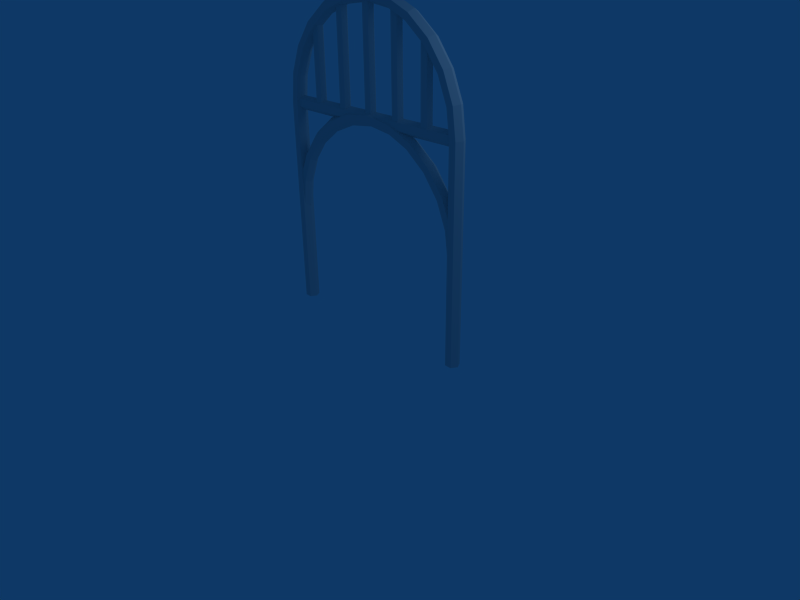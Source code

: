 # Source: portal.blend  (saved by Blender 2.49.2; exported with 4.5.12 LTS)
import bpy
from mathutils import Matrix  # noqa: F401  (used for matrix-valued properties, if any)

bpy.ops.wm.read_factory_settings(use_empty=True)
scene = bpy.context.scene
scene.name = 'Scene'

# ---- collections
col_collection_1 = bpy.data.collections.new('Collection 1'); scene.collection.children.link(col_collection_1)

# ---- world
world_world = bpy.data.worlds.new('World'); scene.world = world_world
world_world.color = (0.05656, 0.2208, 0.4)
world_world.use_sun_shadow = False
world_world.sun_shadow_jitter_overblur = 0.0
world_world.cycles.sampling_method = 'MANUAL'
world_world.cycles.sample_map_resolution = 256

# ---- cameras
cam_camera = bpy.data.cameras.new('Camera')
cam_camera.passepartout_alpha = 0.2
cam_camera.clip_end = 100.0
cam_camera.lens = 35.0
cam_camera.ortho_scale = 7.314
cam_camera.show_passepartout = False
cam_camera.show_safe_areas = True
cam_camera.dof.focus_distance = 0.0
cam_camera.dof.aperture_fstop = 128.0

# ---- lights
light_spot = bpy.data.lights.new('Spot', 'POINT')
light_spot.transmission_factor = 0.0
light_spot.cutoff_distance = 30.0
light_spot.energy = 100.0
light_spot.shadow_buffer_clip_start = 1.001
light_spot.shadow_soft_size = 1.0
light_spot.shadow_maximum_resolution = 0.006
light_spot.use_absolute_resolution = True
light_spot.cycles.use_multiple_importance_sampling = False

# ---- meshes
me_torus_002 = bpy.data.meshes.new('Torus.002')
me_torus_002.from_pydata([(1.6, -3.0, -1.311e-07), (1.55, -3.0, 0.0866), (1.45, -3.0, 0.0866), (1.4, -3.0, -1.311e-07), (1.45, -3.0, -0.0866), (1.55, -3.0, -0.0866), (-1.6, -3.0, -1.311e-07), (-1.55, -3.0, 0.0866), (-1.45, -3.0, 0.0866), (-1.4, -3.0, -1.311e-07), (-1.45, -3.0, -0.0866), (-1.55, -3.0, -0.0866), (-1.545, -3.414, -1.311e-07), (-1.497, -3.401, 0.0866), (-1.401, -3.375, 0.0866), (-1.352, -3.362, -1.311e-07), (-1.401, -3.375, -0.0866), (-1.497, -3.401, -0.0866), (-1.386, -3.8, -1.311e-07), (-1.342, -3.775, 0.0866), (-1.256, -3.725, 0.0866), (-1.212, -3.7, -1.311e-07), (-1.256, -3.725, -0.0866), (-1.342, -3.775, -0.0866), (-1.131, -4.131, -1.311e-07), (-1.096, -4.096, 0.0866), (-1.025, -4.025, 0.0866), (-0.9899, -3.99, -1.311e-07), (-1.025, -4.025, -0.0866), (-1.096, -4.096, -0.0866), (-0.8, -4.386, -1.311e-07), (-0.775, -4.342, 0.0866), (-0.725, -4.256, 0.0866), (-0.7, -4.212, -1.311e-07), (-0.725, -4.256, -0.0866), (-0.775, -4.342, -0.0866), (-0.4141, -4.545, -1.311e-07), (-0.4012, -4.497, 0.0866), (-0.3753, -4.401, 0.0866), (-0.3623, -4.352, -1.311e-07), (-0.3753, -4.401, -0.0866), (-0.4012, -4.497, -0.0866), (1.908e-08, -4.6, -1.311e-07), (1.848e-08, -4.55, 0.0866), (1.729e-08, -4.45, 0.0866), (1.669e-08, -4.4, -1.311e-07), (1.729e-08, -4.45, -0.0866), (1.848e-08, -4.55, -0.0866), (0.4141, -4.545, -1.311e-07), (0.4012, -4.497, 0.0866), (0.3753, -4.401, 0.0866), (0.3623, -4.352, -1.311e-07), (0.3753, -4.401, -0.0866), (0.4012, -4.497, -0.0866), (0.8, -4.386, -1.311e-07), (0.775, -4.342, 0.0866), (0.725, -4.256, 0.0866), (0.7, -4.212, -1.311e-07), (0.725, -4.256, -0.0866), (0.775, -4.342, -0.0866), (1.131, -4.131, -1.311e-07), (1.096, -4.096, 0.0866), (1.025, -4.025, 0.0866), (0.9899, -3.99, -1.311e-07), (1.025, -4.025, -0.0866), (1.096, -4.096, -0.0866), (1.386, -3.8, -1.311e-07), (1.342, -3.775, 0.0866), (1.256, -3.725, 0.0866), (1.212, -3.7, -1.311e-07), (1.256, -3.725, -0.0866), (1.342, -3.775, -0.0866), (1.545, -3.414, -1.311e-07), (1.497, -3.401, 0.0866), (1.401, -3.375, 0.0866), (1.352, -3.362, -1.311e-07), (1.401, -3.375, -0.0866), (1.497, -3.401, -0.0866), (1.6, 0.0, 0.0), (1.55, 0.0, 0.0866), (1.45, 0.0, 0.0866), (1.4, 0.0, 0.0), (1.45, 0.0, -0.0866), (1.55, 0.0, -0.0866), (-1.6, -2.384e-07, 0.0), (-1.55, -2.384e-07, 0.0866), (-1.45, -2.384e-07, 0.0866), (-1.4, -2.384e-07, 0.0), (-1.45, -2.384e-07, -0.0866), (-1.55, -2.384e-07, -0.0866), (-1.496, -3.05, -0.05782), (-1.496, -2.95, -0.05782), (-1.496, -2.9, -1.221e-07), (-1.496, -2.95, 0.05782), (-1.496, -3.05, 0.05782), (-1.496, -3.1, -1.309e-07), (1.496, -3.05, -0.05782), (1.496, -2.95, -0.05782), (1.496, -2.9, -1.221e-07), (1.496, -2.95, 0.05782), (1.496, -3.05, 0.05782), (1.496, -3.1, -1.309e-07), (-0.1, -4.5, -1.983e-07), (-0.05, -4.5, 0.0494), (0.05, -4.5, 0.0494), (0.1, -4.5, -1.983e-07), (0.05, -4.5, -0.0494), (-0.05, -4.5, -0.0494), (-0.1, -3.0, -1.327e-07), (-0.05, -3.0, 0.0494), (0.05, -3.0, 0.0494), (0.1, -3.0, -1.327e-07), (0.05, -3.0, -0.0494), (-0.05, -3.0, -0.0494), (-0.55, -3.0, -0.0494), (-0.45, -3.0, -0.0494), (-0.4, -3.0, -1.327e-07), (-0.45, -3.0, 0.0494), (-0.55, -3.0, 0.0494), (-0.6, -3.0, -1.327e-07), (-0.55, -4.418, -0.0494), (-0.45, -4.418, -0.0494), (-0.4, -4.418, -1.947e-07), (-0.45, -4.418, 0.0494), (-0.55, -4.418, 0.0494), (-0.6, -4.418, -1.947e-07), (0.4, -4.418, -1.947e-07), (0.45, -4.418, 0.0494), (0.55, -4.418, 0.0494), (0.6, -4.418, -1.947e-07), (0.55, -4.418, -0.0494), (0.45, -4.418, -0.0494), (0.4, -3.0, -1.327e-07), (0.45, -3.0, 0.0494), (0.55, -3.0, 0.0494), (0.6, -3.0, -1.327e-07), (0.55, -3.0, -0.0494), (0.45, -3.0, -0.0494), (0.95, -3.0, -0.0494), (1.05, -3.0, -0.0494), (1.1, -3.0, -1.327e-07), (1.05, -3.0, 0.0494), (0.95, -3.0, 0.0494), (0.9, -3.0, -1.327e-07), (0.95, -4.107, -0.0494), (1.05, -4.107, -0.0494), (1.1, -4.107, -1.811e-07), (1.05, -4.107, 0.0494), (0.95, -4.107, 0.0494), (0.9, -4.107, -1.811e-07), (-1.1, -4.107, -1.811e-07), (-1.05, -4.107, 0.0494), (-0.95, -4.107, 0.0494), (-0.9, -4.107, -1.811e-07), (-0.95, -4.107, -0.0494), (-1.05, -4.107, -0.0494), (-1.1, -3.0, -1.327e-07), (-1.05, -3.0, 0.0494), (-0.95, -3.0, 0.0494), (-0.9, -3.0, -1.327e-07), (-0.95, -3.0, -0.0494), (-1.05, -3.0, -0.0494), (1.494, -1.901, -0.07314), (1.397, -1.875, -0.07314), (1.349, -1.862, -6.283e-08), (1.397, -1.875, 0.07314), (1.494, -1.901, 0.07314), (1.542, -1.914, -6.318e-08), (1.339, -2.275, -0.07314), (1.253, -2.225, -0.07314), (1.21, -2.2, -6.513e-08), (1.253, -2.225, 0.07314), (1.339, -2.275, 0.07314), (1.382, -2.3, -6.581e-08), (1.093, -2.596, -0.07314), (1.023, -2.525, -0.07314), (0.9876, -2.49, -6.71e-08), (1.023, -2.525, 0.07314), (1.093, -2.596, 0.07314), (1.129, -2.631, -6.806e-08), (0.7732, -2.842, -0.07314), (0.7233, -2.756, -0.07314), (0.6983, -2.712, -6.861e-08), (0.7233, -2.756, 0.07314), (0.7732, -2.842, 0.07314), (0.7981, -2.886, -6.978e-08), (0.4002, -2.997, -0.07314), (0.3744, -2.901, -0.07314), (0.3615, -2.852, -6.956e-08), (0.3744, -2.901, 0.07314), (0.4002, -2.997, 0.07314), (0.4131, -3.045, -7.087e-08), (1.817e-08, -3.05, -0.07314), (1.698e-08, -2.95, -0.07314), (1.639e-08, -2.9, -6.988e-08), (1.698e-08, -2.95, 0.07314), (1.817e-08, -3.05, 0.07314), (1.877e-08, -3.1, -7.124e-08), (-0.4002, -2.997, -0.07314), (-0.3744, -2.901, -0.07314), (-0.3615, -2.852, -6.956e-08), (-0.3744, -2.901, 0.07314), (-0.4002, -2.997, 0.07314), (-0.4131, -3.045, -7.087e-08), (-0.7732, -2.842, -0.07314), (-0.7233, -2.756, -0.07314), (-0.6983, -2.712, -6.861e-08), (-0.7233, -2.756, 0.07314), (-0.7732, -2.842, 0.07314), (-0.7981, -2.886, -6.978e-08), (-1.093, -2.596, -0.07314), (-1.023, -2.525, -0.07314), (-0.9876, -2.49, -6.71e-08), (-1.023, -2.525, 0.07314), (-1.093, -2.596, 0.07314), (-1.129, -2.631, -6.806e-08), (-1.339, -2.275, -0.07314), (-1.253, -2.225, -0.07314), (-1.21, -2.2, -6.513e-08), (-1.253, -2.225, 0.07314), (-1.339, -2.275, 0.07314), (-1.382, -2.3, -6.581e-08), (-1.494, -1.901, -0.07314), (-1.397, -1.875, -0.07314), (-1.349, -1.862, -6.283e-08), (-1.397, -1.875, 0.07314), (-1.494, -1.901, 0.07314), (-1.542, -1.914, -6.318e-08), (-1.546, -1.5, -0.07314), (-1.447, -1.5, -0.07314), (-1.397, -1.5, -6.037e-08), (-1.447, -1.5, 0.07314), (-1.546, -1.5, 0.07314), (-1.596, -1.5, -6.037e-08), (1.546, -1.5, -0.07314), (1.447, -1.5, -0.07314), (1.397, -1.5, -6.037e-08), (1.447, -1.5, 0.07314), (1.546, -1.5, 0.07314), (1.596, -1.5, -6.037e-08)], [], [(12, 13, 7, 6), (13, 14, 8, 7), (14, 15, 9, 8), (15, 16, 10, 9), (16, 17, 11, 10), (17, 12, 6, 11), (18, 19, 13, 12), (19, 20, 14, 13), (20, 21, 15, 14), (21, 22, 16, 15), (22, 23, 17, 16), (23, 18, 12, 17), (24, 25, 19, 18), (25, 26, 20, 19), (26, 27, 21, 20), (27, 28, 22, 21), (28, 29, 23, 22), (29, 24, 18, 23), (30, 31, 25, 24), (31, 32, 26, 25), (32, 33, 27, 26), (33, 34, 28, 27), (34, 35, 29, 28), (35, 30, 24, 29), (36, 37, 31, 30), (37, 38, 32, 31), (38, 39, 33, 32), (39, 40, 34, 33), (40, 41, 35, 34), (41, 36, 30, 35), (42, 43, 37, 36), (43, 44, 38, 37), (44, 45, 39, 38), (45, 46, 40, 39), (46, 47, 41, 40), (47, 42, 36, 41), (48, 49, 43, 42), (49, 50, 44, 43), (50, 51, 45, 44), (51, 52, 46, 45), (52, 53, 47, 46), (53, 48, 42, 47), (54, 55, 49, 48), (55, 56, 50, 49), (56, 57, 51, 50), (57, 58, 52, 51), (58, 59, 53, 52), (59, 54, 48, 53), (60, 61, 55, 54), (61, 62, 56, 55), (62, 63, 57, 56), (63, 64, 58, 57), (64, 65, 59, 58), (65, 60, 54, 59), (66, 67, 61, 60), (67, 68, 62, 61), (68, 69, 63, 62), (69, 70, 64, 63), (70, 71, 65, 64), (71, 66, 60, 65), (72, 73, 67, 66), (73, 74, 68, 67), (74, 75, 69, 68), (75, 76, 70, 69), (76, 77, 71, 70), (77, 72, 66, 71), (0, 1, 73, 72), (1, 2, 74, 73), (2, 3, 75, 74), (3, 4, 76, 75), (4, 5, 77, 76), (5, 0, 72, 77), (1, 0, 78, 79), (2, 1, 79, 80), (4, 3, 81, 82), (5, 4, 82, 83), (6, 7, 85, 84), (7, 8, 86, 85), (8, 9, 87, 86), (9, 10, 88, 87), (11, 6, 84, 89), (10, 11, 89, 88), (3, 2, 80, 81), (0, 5, 83, 78), (97, 96, 90, 91), (96, 101, 95, 90), (98, 97, 91, 92), (99, 98, 92, 93), (100, 99, 93, 94), (101, 100, 94, 95), (102, 103, 109, 108), (103, 104, 110, 109), (104, 105, 111, 110), (105, 106, 112, 111), (107, 102, 108, 113), (106, 107, 113, 112), (121, 120, 114, 115), (120, 125, 119, 114), (122, 121, 115, 116), (123, 122, 116, 117), (124, 123, 117, 118), (125, 124, 118, 119), (126, 127, 133, 132), (127, 128, 134, 133), (128, 129, 135, 134), (129, 130, 136, 135), (131, 126, 132, 137), (130, 131, 137, 136), (145, 144, 138, 139), (144, 149, 143, 138), (146, 145, 139, 140), (147, 146, 140, 141), (148, 147, 141, 142), (149, 148, 142, 143), (150, 151, 157, 156), (151, 152, 158, 157), (152, 153, 159, 158), (153, 154, 160, 159), (155, 150, 156, 161), (154, 155, 161, 160), (234, 239, 167, 162), (235, 234, 162, 163), (236, 235, 163, 164), (237, 236, 164, 165), (238, 237, 165, 166), (239, 238, 166, 167), (162, 167, 173, 168), (163, 162, 168, 169), (164, 163, 169, 170), (165, 164, 170, 171), (166, 165, 171, 172), (167, 166, 172, 173), (168, 173, 179, 174), (169, 168, 174, 175), (170, 169, 175, 176), (171, 170, 176, 177), (172, 171, 177, 178), (173, 172, 178, 179), (174, 179, 185, 180), (175, 174, 180, 181), (176, 175, 181, 182), (177, 176, 182, 183), (178, 177, 183, 184), (179, 178, 184, 185), (180, 185, 191, 186), (181, 180, 186, 187), (182, 181, 187, 188), (183, 182, 188, 189), (184, 183, 189, 190), (185, 184, 190, 191), (186, 191, 197, 192), (187, 186, 192, 193), (188, 187, 193, 194), (189, 188, 194, 195), (190, 189, 195, 196), (191, 190, 196, 197), (192, 197, 203, 198), (193, 192, 198, 199), (194, 193, 199, 200), (195, 194, 200, 201), (196, 195, 201, 202), (197, 196, 202, 203), (198, 203, 209, 204), (199, 198, 204, 205), (200, 199, 205, 206), (201, 200, 206, 207), (202, 201, 207, 208), (203, 202, 208, 209), (204, 209, 215, 210), (205, 204, 210, 211), (206, 205, 211, 212), (207, 206, 212, 213), (208, 207, 213, 214), (209, 208, 214, 215), (210, 215, 221, 216), (211, 210, 216, 217), (212, 211, 217, 218), (213, 212, 218, 219), (214, 213, 219, 220), (215, 214, 220, 221), (216, 221, 227, 222), (217, 216, 222, 223), (218, 217, 223, 224), (219, 218, 224, 225), (220, 219, 225, 226), (221, 220, 226, 227), (222, 227, 233, 228), (223, 222, 228, 229), (224, 223, 229, 230), (225, 224, 230, 231), (226, 225, 231, 232), (227, 226, 232, 233)])
_uv = me_torus_002.uv_layers.new(name='UVTex')
_uv.uv.foreach_set('vector', [0.6815, 0.8372, 0.6926, 0.8326, 0.7194, 0.8543, 0.7092, 0.8597, 0.3752, 0.05292, 0.3861, 0.05927, 0.3805, 0.0904, 0.3692, 0.0862, 0.9626, 0.4313, 0.9501, 0.4309, 0.9491, 0.3843, 0.9617, 0.383, 0.61, 0.5076, 0.599, 0.503, 0.6242, 0.4828, 0.6344, 0.4881, 0.01677, 0.4274, 0.005943, 0.4339, 2.035e-05, 0.4006, 0.01123, 0.3962, 0.8994, 0.1305, 0.912, 0.1302, 0.9106, 0.1835, 0.898, 0.1822, 0.6589, 0.8029, 0.6707, 0.7993, 0.6926, 0.8326, 0.6815, 0.8372, 0.3927, 0.02635, 0.4025, 0.03442, 0.3861, 0.05927, 0.3752, 0.05292, 0.9562, 0.4769, 0.9439, 0.4749, 0.9501, 0.4309, 0.9626, 0.4313, 0.5902, 0.5374, 0.5784, 0.5338, 0.599, 0.503, 0.61, 0.5076, 0.03301, 0.4523, 0.0233, 0.4605, 0.005943, 0.4339, 0.01677, 0.4274, 0.8929, 0.08155, 0.9053, 0.07963, 0.912, 0.1302, 0.8994, 0.1305, 0.643, 0.7592, 0.6552, 0.757, 0.6707, 0.7993, 0.6589, 0.8029, 0.4206, 0.008302, 0.4286, 0.01753, 0.4025, 0.03442, 0.3927, 0.02635, 0.9428, 0.5169, 0.9309, 0.5135, 0.9439, 0.4749, 0.9562, 0.4769, 0.5762, 0.5755, 0.5639, 0.5733, 0.5784, 0.5338, 0.5902, 0.5374, 0.05884, 0.469, 0.05092, 0.4783, 0.0233, 0.4605, 0.03301, 0.4523, 0.8789, 0.03853, 0.8908, 0.03522, 0.9053, 0.07963, 0.8929, 0.08155, 0.6347, 0.709, 0.6473, 0.7084, 0.6552, 0.757, 0.643, 0.7592, 0.4569, 0.0, 0.4626, 0.009764, 0.4286, 0.01753, 0.4206, 0.008302, 0.9234, 0.5483, 0.9121, 0.5439, 0.9309, 0.5135, 0.9428, 0.5169, 0.5689, 0.6193, 0.5564, 0.6187, 0.5639, 0.5733, 0.5762, 0.5755, 0.09251, 0.4765, 0.0869, 0.4864, 0.05092, 0.4783, 0.05884, 0.469, 0.8584, 0.004407, 0.8696, 0.0, 0.8908, 0.03522, 0.8789, 0.03853, 0.6348, 0.6557, 0.6473, 0.6568, 0.6473, 0.7084, 0.6347, 0.709, 0.4992, 0.002012, 0.5021, 0.01165, 0.4626, 0.009764, 0.4569, 0.0, 0.5021, 0.01165, 0.4986, 0.02364, 0.4605, 0.02182, 0.4626, 0.009764, 0.569, 0.6658, 0.5564, 0.6669, 0.5564, 0.6187, 0.5689, 0.6193, 0.1317, 0.4743, 0.1288, 0.484, 0.0869, 0.4864, 0.09251, 0.4765, 0.1288, 0.484, 0.1325, 0.4959, 0.08923, 0.4984, 0.0869, 0.4864, 0.6431, 0.6031, 0.6554, 0.6058, 0.6473, 0.6568, 0.6348, 0.6557, 0.5446, 0.0142, 0.5446, 0.02305, 0.5021, 0.01165, 0.4992, 0.002012, 0.5446, 0.02305, 0.5396, 0.03465, 0.4986, 0.02364, 0.5021, 0.01165, 0.5763, 0.7119, 0.564, 0.7146, 0.5564, 0.6669, 0.569, 0.6658, 0.1738, 0.4625, 0.1738, 0.4713, 0.1288, 0.484, 0.1317, 0.4743, 0.1738, 0.4713, 0.1789, 0.4829, 0.1325, 0.4959, 0.1288, 0.484, 0.6591, 0.5546, 0.6709, 0.5588, 0.6554, 0.6058, 0.6431, 0.6031, 0.59, 0.03574, 0.587, 0.0432, 0.5446, 0.02305, 0.5446, 0.0142, 0.587, 0.0432, 0.5806, 0.0541, 0.5396, 0.03465, 0.5446, 0.02305, 0.5904, 0.7545, 0.5786, 0.7587, 0.564, 0.7146, 0.5763, 0.7119, 0.2158, 0.4418, 0.2187, 0.4493, 0.1738, 0.4713, 0.1738, 0.4625, 0.2187, 0.4493, 0.2253, 0.4601, 0.1789, 0.4829, 0.1738, 0.4713, 0.6818, 0.5136, 0.6929, 0.519, 0.6709, 0.5588, 0.6591, 0.5546, 0.6322, 0.06515, 0.6266, 0.07071, 0.587, 0.0432, 0.59, 0.03574, 0.6266, 0.07071, 0.6188, 0.08067, 0.5806, 0.0541, 0.587, 0.0432, 0.6103, 0.7905, 0.5993, 0.796, 0.5786, 0.7587, 0.5904, 0.7545, 0.255, 0.4139, 0.2607, 0.4194, 0.2187, 0.4493, 0.2158, 0.4418, 0.2607, 0.4194, 0.2686, 0.4293, 0.2253, 0.4601, 0.2187, 0.4493, 0.7095, 0.4828, 0.7197, 0.4892, 0.6929, 0.519, 0.6818, 0.5136, 0.6685, 0.1004, 0.6605, 0.1037, 0.6266, 0.07071, 0.6322, 0.06515, 0.6605, 0.1037, 0.6515, 0.1125, 0.6188, 0.08067, 0.6266, 0.07071, 0.6347, 0.8176, 0.6245, 0.8241, 0.5993, 0.796, 0.6103, 0.7905, 0.2887, 0.3804, 0.2966, 0.3836, 0.2607, 0.4194, 0.255, 0.4139, 0.2966, 0.3836, 0.3057, 0.3923, 0.2686, 0.4293, 0.2607, 0.4194, 0.972, 0.4876, 0.9843, 0.4852, 1.0, 0.5276, 0.9882, 0.5314, 0.6963, 0.1392, 0.6865, 0.14, 0.6605, 0.1037, 0.6685, 0.1004, 0.6865, 0.14, 0.6767, 0.1475, 0.6515, 0.1125, 0.6605, 0.1037, 0.5398, 0.5247, 0.5275, 0.5222, 0.5423, 0.4828, 0.5541, 0.4866, 0.3145, 0.3438, 0.3242, 0.3445, 0.2966, 0.3836, 0.2887, 0.3804, 0.3242, 0.3445, 0.3342, 0.3519, 0.3057, 0.3923, 0.2966, 0.3836, 0.9633, 0.4374, 0.9759, 0.4365, 0.9843, 0.4852, 0.972, 0.4876, 0.7138, 0.1788, 0.7029, 0.177, 0.6865, 0.14, 0.6963, 0.1392, 0.7029, 0.177, 0.6925, 0.1833, 0.6767, 0.1475, 0.6865, 0.14, 0.532, 0.5685, 0.5194, 0.5676, 0.5275, 0.5222, 0.5398, 0.5247, 0.3308, 0.3064, 0.3416, 0.3046, 0.3242, 0.3445, 0.3145, 0.3438, 0.3416, 0.3046, 0.3521, 0.3107, 0.3342, 0.3519, 0.3242, 0.3445, 0.9626, 0.3841, 0.9752, 0.3849, 0.9759, 0.4365, 0.9633, 0.4374, 0.7197, 0.2165, 0.7084, 0.2123, 0.7029, 0.177, 0.7138, 0.1788, 0.7084, 0.2123, 0.6978, 0.2174, 0.6925, 0.1833, 0.7029, 0.177, 0.5312, 0.6151, 0.5186, 0.6158, 0.5194, 0.5676, 0.532, 0.5685, 0.3363, 0.2709, 0.3475, 0.2666, 0.3416, 0.3046, 0.3308, 0.3064, 0.3475, 0.2666, 0.3582, 0.2715, 0.3521, 0.3107, 0.3416, 0.3046, 0.9752, 0.3849, 0.9626, 0.3841, 0.9873, 0.0, 0.9999, 0.0008203, 0.7084, 0.2123, 0.7197, 0.2165, 0.7194, 0.4819, 0.7081, 0.4777, 0.5186, 0.6158, 0.5312, 0.6151, 0.5544, 0.9992, 0.5418, 1.0, 0.3475, 0.2666, 0.3363, 0.2709, 0.3363, 0.00432, 0.3475, 0.0, 0.3586, 0.09127, 0.3692, 0.0862, 0.3689, 0.3516, 0.3582, 0.3567, 0.3692, 0.0862, 0.3805, 0.0904, 0.3802, 0.3558, 0.3689, 0.3516, 0.9617, 0.383, 0.9491, 0.3843, 0.912, 0.001252, 0.9246, 0.0, 0.02196, 0.4012, 0.01123, 0.3962, 0.01121, 0.1296, 0.02194, 0.1345, 0.898, 0.1822, 0.9106, 0.1835, 0.8708, 0.5663, 0.8583, 0.5649, 0.01123, 0.3962, 2.035e-05, 0.4006, 0.0, 0.1339, 0.01121, 0.1296, 0.6978, 0.2174, 0.7084, 0.2123, 0.7081, 0.4777, 0.6975, 0.4828, 0.3582, 0.2715, 0.3475, 0.2666, 0.3475, 0.0, 0.3582, 0.004925, 0.3404, 0.4984, 0.3486, 0.5016, 0.3481, 0.8649, 0.3399, 0.8617, 0.3486, 0.5016, 0.3582, 0.5016, 0.3578, 0.8649, 0.3481, 0.8649, 0.08273, 0.8752, 0.07306, 0.8753, 0.07277, 0.4985, 0.08245, 0.4984, 0.009995, 0.8663, 0.000305, 0.8664, 0.0, 0.5015, 0.00969, 0.5014, 0.0182, 0.8633, 0.009995, 0.8663, 0.00969, 0.5014, 0.0179, 0.4984, 0.3302, 0.4984, 0.3398, 0.4985, 0.3399, 0.8747, 0.3302, 0.8746, 0.08288, 0.5004, 0.09137, 0.4984, 0.09122, 0.6311, 0.08273, 0.6331, 0.09137, 0.4984, 0.1027, 0.5026, 0.1025, 0.6353, 0.09122, 0.6311, 0.2115, 0.6908, 0.2027, 0.6908, 0.2028, 0.4984, 0.2116, 0.4984, 0.3107, 0.6336, 0.3022, 0.6317, 0.3021, 0.4984, 0.3107, 0.5003, 0.2314, 0.6005, 0.2402, 0.6005, 0.2401, 0.793, 0.2313, 0.793, 0.3022, 0.6317, 0.2909, 0.636, 0.2909, 0.5027, 0.3021, 0.4984, 0.1338, 0.6244, 0.1226, 0.6287, 0.1226, 0.5027, 0.1338, 0.4984, 0.2425, 0.6005, 0.2513, 0.6005, 0.2512, 0.7824, 0.2424, 0.7824, 0.1424, 0.6263, 0.1338, 0.6244, 0.1338, 0.4984, 0.1423, 0.5003, 0.1697, 0.7824, 0.1609, 0.7824, 0.161, 0.6005, 0.1698, 0.6005, 0.2796, 0.4984, 0.2909, 0.5026, 0.2908, 0.628, 0.2795, 0.6238, 0.2711, 0.5004, 0.2796, 0.4984, 0.2795, 0.6238, 0.271, 0.6258, 0.1028, 0.5004, 0.1113, 0.4984, 0.1112, 0.6238, 0.1027, 0.6258, 0.1113, 0.4984, 0.1226, 0.5026, 0.1225, 0.628, 0.1112, 0.6238, 0.1808, 0.7824, 0.172, 0.7824, 0.172, 0.6005, 0.1808, 0.6005, 0.271, 0.6263, 0.2625, 0.6244, 0.2625, 0.4984, 0.271, 0.5003, 0.1918, 0.6011, 0.2006, 0.6011, 0.2005, 0.783, 0.1917, 0.783, 0.2625, 0.6244, 0.2513, 0.6287, 0.2513, 0.5027, 0.2625, 0.4984, 0.1921, 0.5968, 0.1808, 0.6011, 0.1808, 0.5027, 0.1921, 0.4984, 0.2117, 0.6011, 0.2205, 0.6011, 0.2204, 0.7431, 0.2116, 0.7431, 0.2006, 0.5986, 0.1921, 0.5968, 0.1921, 0.4984, 0.2006, 0.5003, 0.1115, 0.7701, 0.1027, 0.7701, 0.1027, 0.628, 0.1115, 0.6281, 0.2399, 0.4984, 0.2513, 0.5026, 0.2511, 0.6005, 0.2398, 0.5963, 0.2315, 0.5004, 0.2399, 0.4984, 0.2398, 0.5963, 0.2313, 0.5983, 0.161, 0.5004, 0.1695, 0.4984, 0.1694, 0.5963, 0.1609, 0.5983, 0.1695, 0.4984, 0.1808, 0.5026, 0.1807, 0.6005, 0.1694, 0.5963, 0.2313, 0.7431, 0.2225, 0.7431, 0.2226, 0.6011, 0.2313, 0.6011, 0.2313, 0.5986, 0.2228, 0.5968, 0.2228, 0.4984, 0.2313, 0.5003, 0.1809, 0.6011, 0.1897, 0.6011, 0.1896, 0.7431, 0.1808, 0.7431, 0.2228, 0.5968, 0.2116, 0.6011, 0.2116, 0.5027, 0.2228, 0.4984, 0.7202, 0.008012, 0.7273, 0.0, 0.7612, 0.01974, 0.7531, 0.02713, 0.7202, 0.02012, 0.7202, 0.008012, 0.7531, 0.02713, 0.7509, 0.03801, 0.1609, 0.6309, 0.15, 0.6335, 0.1424, 0.5859, 0.1535, 0.5849, 0.7269, 0.761, 0.7197, 0.7532, 0.7492, 0.7358, 0.7574, 0.743, 0.7272, 0.7732, 0.7269, 0.761, 0.7574, 0.743, 0.7598, 0.7539, 0.3191, 0.4984, 0.33, 0.501, 0.3218, 0.552, 0.3107, 0.551, 0.7531, 0.02713, 0.7612, 0.01974, 0.7929, 0.05134, 0.7837, 0.05775, 0.7509, 0.03801, 0.7531, 0.02713, 0.7837, 0.05775, 0.7796, 0.06665, 0.1535, 0.5849, 0.1424, 0.5859, 0.1424, 0.5398, 0.1535, 0.5404, 0.7574, 0.743, 0.7492, 0.7358, 0.7764, 0.708, 0.7856, 0.7142, 0.7598, 0.7539, 0.7574, 0.743, 0.7856, 0.7142, 0.7899, 0.7231, 0.3107, 0.551, 0.3218, 0.552, 0.3219, 0.6015, 0.3108, 0.602, 0.7837, 0.05775, 0.7929, 0.05134, 0.82, 0.09265, 0.81, 0.09776, 0.7796, 0.06665, 0.7837, 0.05775, 0.81, 0.09776, 0.8042, 0.1041, 0.1535, 0.5404, 0.1424, 0.5398, 0.15, 0.4984, 0.1609, 0.5004, 0.7856, 0.7142, 0.7764, 0.708, 0.7995, 0.6716, 0.8095, 0.6766, 0.7899, 0.7231, 0.7856, 0.7142, 0.8095, 0.6766, 0.8155, 0.6829, 0.3108, 0.602, 0.3219, 0.6015, 0.3302, 0.646, 0.3193, 0.648, 0.81, 0.09776, 0.82, 0.09265, 0.8408, 0.1408, 0.8302, 0.1445, 0.8042, 0.1041, 0.81, 0.09776, 0.8302, 0.1445, 0.8231, 0.1478, 0.5186, 0.817, 0.5098, 0.8234, 0.4846, 0.7954, 0.4943, 0.79, 0.8095, 0.6766, 0.7995, 0.6716, 0.8169, 0.6293, 0.8276, 0.6327, 0.8155, 0.6829, 0.8095, 0.6766, 0.8276, 0.6327, 0.8348, 0.636, 0.4329, 0.4828, 0.4418, 0.4891, 0.4149, 0.5188, 0.4052, 0.5135, 0.8302, 0.1445, 0.8408, 0.1408, 0.8539, 0.1926, 0.8428, 0.1946, 0.8231, 0.1478, 0.8302, 0.1445, 0.8428, 0.1946, 0.8349, 0.1947, 0.4943, 0.79, 0.4846, 0.7954, 0.4639, 0.7581, 0.4744, 0.7541, 0.8276, 0.6327, 0.8169, 0.6293, 0.8276, 0.5837, 0.8386, 0.5855, 0.8348, 0.636, 0.8276, 0.6327, 0.8386, 0.5855, 0.8466, 0.5856, 0.4052, 0.5135, 0.4149, 0.5188, 0.393, 0.5584, 0.3826, 0.5544, 0.8428, 0.1946, 0.8539, 0.1926, 0.8583, 0.2445, 0.8471, 0.2449, 0.8349, 0.1947, 0.8428, 0.1946, 0.8471, 0.2449, 0.8389, 0.2417, 0.4744, 0.7541, 0.4639, 0.7581, 0.4494, 0.7142, 0.4603, 0.7116, 0.8386, 0.5855, 0.8276, 0.5837, 0.8306, 0.5381, 0.8418, 0.5383, 0.8466, 0.5856, 0.8386, 0.5855, 0.8418, 0.5383, 0.8499, 0.5351, 0.3826, 0.5544, 0.393, 0.5584, 0.3775, 0.6053, 0.3666, 0.6028, 0.8471, 0.2449, 0.8583, 0.2445, 0.8537, 0.293, 0.8427, 0.2918, 0.8389, 0.2417, 0.8471, 0.2449, 0.8427, 0.2918, 0.8348, 0.2856, 0.4603, 0.7116, 0.4494, 0.7142, 0.4418, 0.6666, 0.453, 0.6656, 0.8418, 0.5383, 0.8306, 0.5381, 0.8259, 0.4956, 0.8369, 0.4942, 0.8499, 0.5351, 0.8418, 0.5383, 0.8369, 0.4942, 0.8447, 0.488, 0.3666, 0.6028, 0.3775, 0.6053, 0.3695, 0.6562, 0.3583, 0.6553, 0.8427, 0.2918, 0.8537, 0.293, 0.8406, 0.3346, 0.83, 0.3322, 0.8348, 0.2856, 0.8427, 0.2918, 0.83, 0.3322, 0.8229, 0.3234, 0.453, 0.6656, 0.4418, 0.6666, 0.4418, 0.6185, 0.4529, 0.6192, 0.8369, 0.4942, 0.8259, 0.4956, 0.8137, 0.459, 0.8243, 0.4563, 0.8447, 0.488, 0.8369, 0.4942, 0.8243, 0.4563, 0.8312, 0.4475, 0.3583, 0.6553, 0.3695, 0.6562, 0.3694, 0.7077, 0.3582, 0.7084, 0.0182, 0.5006, 0.02883, 0.4984, 0.04183, 0.5374, 0.03079, 0.5385, 0.8229, 0.3234, 0.83, 0.3322, 0.8097, 0.3632, 0.8039, 0.3524, 0.4529, 0.6192, 0.4418, 0.6185, 0.4493, 0.5732, 0.4602, 0.5755, 0.05696, 0.6681, 0.04634, 0.6659, 0.05773, 0.632, 0.06876, 0.633, 0.8312, 0.4475, 0.8243, 0.4563, 0.8048, 0.4272, 0.8104, 0.4163, 0.3582, 0.7084, 0.3694, 0.7077, 0.3774, 0.7562, 0.3665, 0.7585, 0.03079, 0.5385, 0.04183, 0.5374, 0.04627, 0.5839, 0.0351, 0.5835, 0.8039, 0.3524, 0.8097, 0.3632, 0.7833, 0.3829, 0.7792, 0.3708, 0.4602, 0.5755, 0.4493, 0.5732, 0.4638, 0.5338, 0.4742, 0.5374, 0.06876, 0.633, 0.05773, 0.632, 0.0616, 0.5915, 0.07277, 0.5911, 0.8104, 0.4163, 0.8048, 0.4272, 0.7798, 0.4088, 0.7837, 0.3966, 0.3665, 0.7585, 0.3774, 0.7562, 0.3929, 0.7985, 0.3825, 0.8022, 0.0351, 0.5835, 0.04627, 0.5839, 0.04187, 0.6348, 0.03084, 0.6328, 0.7792, 0.3708, 0.7833, 0.3829, 0.7526, 0.3898, 0.7505, 0.3773, 0.4742, 0.5374, 0.4638, 0.5338, 0.4844, 0.5029, 0.4941, 0.5077, 0.07277, 0.5911, 0.0616, 0.5915, 0.0577, 0.5472, 0.06872, 0.5451, 0.7837, 0.3966, 0.7798, 0.4088, 0.7509, 0.4023, 0.7528, 0.3898, 0.3825, 0.8022, 0.3929, 0.7985, 0.4148, 0.8317, 0.4051, 0.8364, 0.03084, 0.6328, 0.04187, 0.6348, 0.02891, 0.6864, 0.01828, 0.6828, 0.7505, 0.3773, 0.7526, 0.3898, 0.7197, 0.3834, 0.7197, 0.3713, 0.4941, 0.5077, 0.4844, 0.5029, 0.5096, 0.4828, 0.5185, 0.4882, 0.06872, 0.5451, 0.0577, 0.5472, 0.04627, 0.502, 0.05689, 0.4984, 0.7528, 0.3898, 0.7509, 0.4023, 0.7202, 0.4083, 0.72, 0.3962, 0.4051, 0.8364, 0.4148, 0.8317, 0.4416, 0.8535, 0.4328, 0.8589])
me_torus_002.use_remesh_preserve_volume = False
me_torus_002.use_remesh_preserve_attributes = False
me_torus_002.use_mirror_vertex_groups = False
me_torus_002.update()

# ---- objects
ob_torus = bpy.data.objects.new('Torus', me_torus_002)
ob_lamp = bpy.data.objects.new('Lamp', light_spot)
ob_camera = bpy.data.objects.new('Camera', cam_camera)

# ---- transforms, parenting, visibility, modifiers, constraints
ob_torus.location = (0.0, 0.0, 0.0)
ob_torus.rotation_euler = (-1.571, -0.0, 0.0)
ob_torus.lock_rotations_4d = False
ob_torus.empty_display_type = 'ARROWS'
ob_torus.lineart.crease_threshold = 0.0
_m = ob_torus.modifiers.new('Boolean', 'BOOLEAN')
_m.solver = 'FAST'
ob_lamp.location = (4.076, 1.005, 5.904)
ob_lamp.rotation_euler = (0.6503, 0.05522, 1.866)
ob_lamp.lock_rotations_4d = False
ob_lamp.empty_display_type = 'ARROWS'
ob_lamp.color = (0.0, 0.0, 0.0, 0.0)
ob_lamp.lineart.crease_threshold = 0.0
ob_camera.location = (7.481, -6.508, 5.344)
ob_camera.rotation_euler = (1.109, 0.01082, 0.8149)
ob_camera.lock_rotations_4d = False
ob_camera.empty_display_type = 'ARROWS'
ob_camera.color = (0.0, 0.0, 0.0, 0.0)
ob_camera.display_type = 'WIRE'
ob_camera.lineart.crease_threshold = 0.0

# ---- collection membership
col_collection_1.objects.link(ob_torus)
col_collection_1.objects.link(ob_lamp)
col_collection_1.objects.link(ob_camera)

# ---- scene / render settings (as saved in the file)
scene.camera = ob_camera
scene.frame_start = 1; scene.frame_end = 250; scene.frame_set(1)
scene.render.engine = 'BLENDER_EEVEE_NEXT'
scene.render.image_settings.file_format = 'JPEG'
scene.render.image_settings.color_mode = 'RGB'
scene.render.image_settings.compression = 90
scene.render.resolution_x = 800
scene.render.resolution_y = 600
scene.render.pixel_aspect_x = 100.0
scene.render.pixel_aspect_y = 100.0
scene.render.fps = 25
scene.render.dither_intensity = 0.0
scene.render.use_compositing = False
scene.render.use_sequencer = False
scene.render.bake_margin = 2
scene.render.bake_bias = 0.0
scene.render.use_stamp_time = False
scene.render.use_stamp_date = False
scene.render.use_stamp_frame = False
scene.render.use_stamp_camera = False
scene.render.use_stamp_scene = False
scene.render.use_stamp_filename = False
scene.render.use_stamp_render_time = False
scene.render.stamp_font_size = 0
scene.cycles.use_denoising = False
scene.cycles.samples = 10
scene.cycles.sampling_pattern = 'TABULATED_SOBOL'
scene.cycles.light_sampling_threshold = 0.0
scene.cycles.use_adaptive_sampling = False
scene.cycles.use_light_tree = False
scene.cycles.blur_glossy = 0.0
scene.cycles.volume_bounces = 1
scene.cycles.pixel_filter_type = 'GAUSSIAN'
scene.cycles.sample_clamp_indirect = 0.0
scene.view_settings.view_transform = 'Raw'
bpy.context.view_layer.update()
